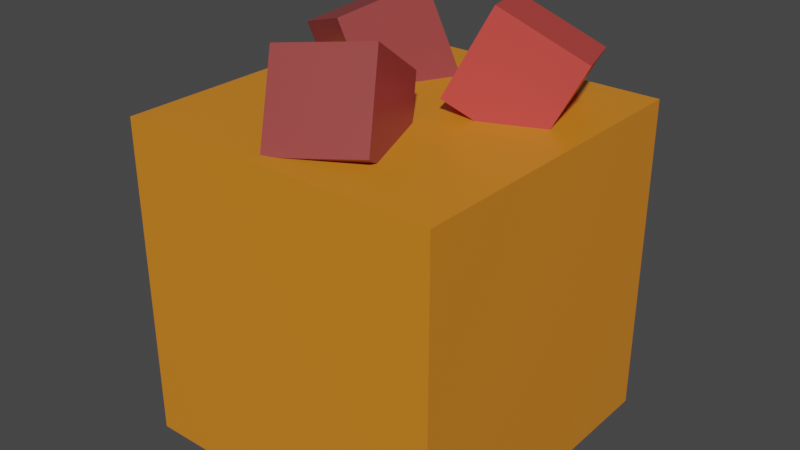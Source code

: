 # Source: ore_block.blend  (saved by Blender 3.1.7; exported with 4.5.12 LTS)
import bpy
from mathutils import Matrix  # noqa: F401  (used for matrix-valued properties, if any)

bpy.ops.wm.read_factory_settings(use_empty=True)
scene = bpy.context.scene
scene.name = 'Scene'

# ---- collections
col_collection = bpy.data.collections.new('Collection'); scene.collection.children.link(col_collection)

# ---- materials (node trees are filled in below, after node groups)
mat_material = bpy.data.materials.new('Material')
mat_material.alpha_threshold = 0.0
mat_material.use_transparent_shadow = False
mat_material.line_color = (0.0, 0.0, 0.0, 1.0)
mat_material_001 = bpy.data.materials.new('Material.001')
mat_material_001.alpha_threshold = 0.0
mat_material_001.use_transparent_shadow = False
mat_material_001.line_color = (0.0, 0.0, 0.0, 1.0)
mat_material_002 = bpy.data.materials.new('Material.002')
mat_material_002.alpha_threshold = 0.0
mat_material_002.use_transparent_shadow = False
mat_material_002.line_color = (0.0, 0.0, 0.0, 1.0)
mat_material_003 = bpy.data.materials.new('Material.003')
mat_material_003.alpha_threshold = 0.0
mat_material_003.use_transparent_shadow = False
mat_material_003.line_color = (0.0, 0.0, 0.0, 1.0)

# ---- material node trees
mat_material.use_nodes = True; mat_material.node_tree.nodes.clear()
_N = mat_material.node_tree.nodes; _L = mat_material.node_tree.links
n0 = _N.new('ShaderNodeOutputMaterial'); n0.name = 'Material Output'; n0.location = (300, 300)
n1 = _N.new('ShaderNodeBsdfPrincipled'); n1.name = 'Principled BSDF'; n1.location = (10, 300)
n1.distribution = 'GGX'
n1.subsurface_method = 'RANDOM_WALK_SKIN'
n1.inputs[0].default_value = (0.7231, 0.2346, 0.01681, 1.0)
n1.inputs[2].default_value = 0.4
n1.inputs[3].default_value = 1.45
n1.inputs[27].default_value = (0.0, 0.0, 0.0, 1.0)
n1.inputs[28].default_value = 1.0
_L.new(n1.outputs[0], n0.inputs[0])
n0.is_active_output = True
mat_material_001.use_nodes = True; mat_material_001.node_tree.nodes.clear()
_N = mat_material_001.node_tree.nodes; _L = mat_material_001.node_tree.links
n0 = _N.new('ShaderNodeOutputMaterial'); n0.name = 'Material Output'; n0.location = (300, 300)
n1 = _N.new('ShaderNodeBsdfPrincipled'); n1.name = 'Principled BSDF'; n1.location = (10, 300)
n1.distribution = 'GGX'
n1.subsurface_method = 'RANDOM_WALK_SKIN'
n1.inputs[0].default_value = (0.314, 0.05127, 0.04817, 1.0)
n1.inputs[2].default_value = 0.4
n1.inputs[3].default_value = 1.45
n1.inputs[27].default_value = (0.0, 0.0, 0.0, 1.0)
n1.inputs[28].default_value = 1.0
_L.new(n1.outputs[0], n0.inputs[0])
n0.is_active_output = True
mat_material_002.use_nodes = True; mat_material_002.node_tree.nodes.clear()
_N = mat_material_002.node_tree.nodes; _L = mat_material_002.node_tree.links
n0 = _N.new('ShaderNodeOutputMaterial'); n0.name = 'Material Output'; n0.location = (300, 300)
n1 = _N.new('ShaderNodeBsdfPrincipled'); n1.name = 'Principled BSDF'; n1.location = (10, 300)
n1.distribution = 'GGX'
n1.subsurface_method = 'RANDOM_WALK_SKIN'
n1.inputs[0].default_value = (0.314, 0.05127, 0.04817, 1.0)
n1.inputs[2].default_value = 0.4
n1.inputs[3].default_value = 1.45
n1.inputs[27].default_value = (0.0, 0.0, 0.0, 1.0)
n1.inputs[28].default_value = 1.0
_L.new(n1.outputs[0], n0.inputs[0])
n0.is_active_output = True
mat_material_003.use_nodes = True; mat_material_003.node_tree.nodes.clear()
_N = mat_material_003.node_tree.nodes; _L = mat_material_003.node_tree.links
n0 = _N.new('ShaderNodeOutputMaterial'); n0.name = 'Material Output'; n0.location = (300, 300)
n1 = _N.new('ShaderNodeBsdfPrincipled'); n1.name = 'Principled BSDF'; n1.location = (10, 300)
n1.distribution = 'GGX'
n1.subsurface_method = 'RANDOM_WALK_SKIN'
n1.inputs[0].default_value = (0.5972, 0.06215, 0.0516, 1.0)
n1.inputs[2].default_value = 0.4
n1.inputs[3].default_value = 1.45
n1.inputs[27].default_value = (0.0, 0.0, 0.0, 1.0)
n1.inputs[28].default_value = 1.0
_L.new(n1.outputs[0], n0.inputs[0])
n0.is_active_output = True

# ---- world
world_world = bpy.data.worlds.new('World'); scene.world = world_world
world_world.use_nodes = True; world_world.node_tree.nodes.clear()
_N = world_world.node_tree.nodes; _L = world_world.node_tree.links
n0 = _N.new('ShaderNodeOutputWorld'); n0.name = 'World Output'; n0.location = (300, 300)
n1 = _N.new('ShaderNodeBackground'); n1.name = 'Background'; n1.location = (10, 300)
n1.inputs[0].default_value = (0.05088, 0.05088, 0.05088, 1.0)
_L.new(n1.outputs[0], n0.inputs[0])
n0.is_active_output = True
world_world.color = (0.05088, 0.05088, 0.05088)
world_world.use_sun_shadow = False
world_world.sun_shadow_jitter_overblur = 0.0

# ---- meshes
me_cube = bpy.data.meshes.new('Cube')
me_cube.from_pydata([(1.0, 1.0, 1.0), (1.0, 1.0, -1.0), (1.0, -1.0, 1.0), (1.0, -1.0, -1.0), (-1.0, 1.0, 1.0), (-1.0, 1.0, -1.0), (-1.0, -1.0, 1.0), (-1.0, -1.0, -1.0)], [], [(0, 4, 6, 2), (3, 2, 6, 7), (7, 6, 4, 5), (5, 1, 3, 7), (1, 0, 2, 3), (5, 4, 0, 1)])
_uv = me_cube.uv_layers.new(name='UVMap')
_uv.uv.foreach_set('vector', [0.625, 0.5, 0.875, 0.5, 0.875, 0.75, 0.625, 0.75, 0.375, 0.75, 0.625, 0.75, 0.625, 1.0, 0.375, 1.0, 0.375, 0.0, 0.625, 0.0, 0.625, 0.25, 0.375, 0.25, 0.125, 0.5, 0.375, 0.5, 0.375, 0.75, 0.125, 0.75, 0.375, 0.5, 0.625, 0.5, 0.625, 0.75, 0.375, 0.75, 0.375, 0.25, 0.625, 0.25, 0.625, 0.5, 0.375, 0.5])
me_cube.materials.append(mat_material)
me_cube.use_remesh_preserve_volume = False
me_cube.use_remesh_preserve_attributes = False
me_cube.use_mirror_vertex_groups = False
me_cube.update()
me_cube_001 = bpy.data.meshes.new('Cube.001')
me_cube_001.from_pydata([(1.0, 1.0, 1.0), (1.0, 1.0, -1.0), (1.0, -1.0, 1.0), (1.0, -1.0, -1.0), (-1.0, 1.0, 1.0), (-1.0, 1.0, -1.0), (-1.0, -1.0, 1.0), (-1.0, -1.0, -1.0)], [], [(0, 4, 6, 2), (3, 2, 6, 7), (7, 6, 4, 5), (5, 1, 3, 7), (1, 0, 2, 3), (5, 4, 0, 1)])
_uv = me_cube_001.uv_layers.new(name='UVMap')
_uv.uv.foreach_set('vector', [0.625, 0.5, 0.875, 0.5, 0.875, 0.75, 0.625, 0.75, 0.375, 0.75, 0.625, 0.75, 0.625, 1.0, 0.375, 1.0, 0.375, 0.0, 0.625, 0.0, 0.625, 0.25, 0.375, 0.25, 0.125, 0.5, 0.375, 0.5, 0.375, 0.75, 0.125, 0.75, 0.375, 0.5, 0.625, 0.5, 0.625, 0.75, 0.375, 0.75, 0.375, 0.25, 0.625, 0.25, 0.625, 0.5, 0.375, 0.5])
me_cube_001.materials.append(mat_material_001)
me_cube_001.use_remesh_preserve_volume = False
me_cube_001.use_remesh_preserve_attributes = False
me_cube_001.use_mirror_vertex_groups = False
me_cube_001.update()
me_cube_002 = bpy.data.meshes.new('Cube.002')
me_cube_002.from_pydata([(1.0, 1.0, 1.0), (1.0, 1.0, -1.0), (1.0, -1.0, 1.0), (1.0, -1.0, -1.0), (-1.0, 1.0, 1.0), (-1.0, 1.0, -1.0), (-1.0, -1.0, 1.0), (-1.0, -1.0, -1.0)], [], [(0, 4, 6, 2), (3, 2, 6, 7), (7, 6, 4, 5), (5, 1, 3, 7), (1, 0, 2, 3), (5, 4, 0, 1)])
_uv = me_cube_002.uv_layers.new(name='UVMap')
_uv.uv.foreach_set('vector', [0.625, 0.5, 0.875, 0.5, 0.875, 0.75, 0.625, 0.75, 0.375, 0.75, 0.625, 0.75, 0.625, 1.0, 0.375, 1.0, 0.375, 0.0, 0.625, 0.0, 0.625, 0.25, 0.375, 0.25, 0.125, 0.5, 0.375, 0.5, 0.375, 0.75, 0.125, 0.75, 0.375, 0.5, 0.625, 0.5, 0.625, 0.75, 0.375, 0.75, 0.375, 0.25, 0.625, 0.25, 0.625, 0.5, 0.375, 0.5])
me_cube_002.materials.append(mat_material_002)
me_cube_002.use_remesh_preserve_volume = False
me_cube_002.use_remesh_preserve_attributes = False
me_cube_002.use_mirror_vertex_groups = False
me_cube_002.update()
me_cube_003 = bpy.data.meshes.new('Cube.003')
me_cube_003.from_pydata([(1.0, 1.0, 1.0), (1.0, 1.0, -1.0), (1.0, -1.0, 1.0), (1.0, -1.0, -1.0), (-1.0, 1.0, 1.0), (-1.0, 1.0, -1.0), (-1.0, -1.0, 1.0), (-1.0, -1.0, -1.0)], [], [(0, 4, 6, 2), (3, 2, 6, 7), (7, 6, 4, 5), (5, 1, 3, 7), (1, 0, 2, 3), (5, 4, 0, 1)])
_uv = me_cube_003.uv_layers.new(name='UVMap')
_uv.uv.foreach_set('vector', [0.625, 0.5, 0.875, 0.5, 0.875, 0.75, 0.625, 0.75, 0.375, 0.75, 0.625, 0.75, 0.625, 1.0, 0.375, 1.0, 0.375, 0.0, 0.625, 0.0, 0.625, 0.25, 0.375, 0.25, 0.125, 0.5, 0.375, 0.5, 0.375, 0.75, 0.125, 0.75, 0.375, 0.5, 0.625, 0.5, 0.625, 0.75, 0.375, 0.75, 0.375, 0.25, 0.625, 0.25, 0.625, 0.5, 0.375, 0.5])
me_cube_003.materials.append(mat_material_003)
me_cube_003.use_remesh_preserve_volume = False
me_cube_003.use_remesh_preserve_attributes = False
me_cube_003.use_mirror_vertex_groups = False
me_cube_003.update()

# ---- objects
ob_cube = bpy.data.objects.new('Cube', me_cube)
ob_cube_001 = bpy.data.objects.new('Cube.001', me_cube_001)
ob_cube_002 = bpy.data.objects.new('Cube.002', me_cube_002)
ob_cube_003 = bpy.data.objects.new('Cube.003', me_cube_003)

# ---- transforms, parenting, visibility, modifiers, constraints
ob_cube.location = (0.0, 0.0, 0.0)
ob_cube.lock_rotations_4d = False
ob_cube.empty_display_type = 'ARROWS'
ob_cube.lineart.crease_threshold = 0.0
ob_cube_001.location = (0.0, -0.4612, 1.112)
ob_cube_001.rotation_euler = (-0.1351, 0.5539, 1.871)
ob_cube_001.scale = (0.2828, 0.2828, 0.2828)
ob_cube_001.lock_rotations_4d = False
ob_cube_001.empty_display_type = 'ARROWS'
ob_cube_001.lineart.crease_threshold = 0.0
ob_cube_002.location = (-0.5138, 0.4572, 1.112)
ob_cube_002.rotation_euler = (-0.2665, 0.3008, 2.658)
ob_cube_002.scale = (0.2828, 0.2828, 0.2828)
ob_cube_002.lock_rotations_4d = False
ob_cube_002.empty_display_type = 'ARROWS'
ob_cube_002.lineart.crease_threshold = 0.0
ob_cube_003.location = (0.4763, 0.4572, 1.181)
ob_cube_003.rotation_euler = (-2.99, -0.4689, 3.465)
ob_cube_003.scale = (0.2828, 0.2828, 0.2828)
ob_cube_003.lock_rotations_4d = False
ob_cube_003.empty_display_type = 'ARROWS'
ob_cube_003.lineart.crease_threshold = 0.0

# ---- collection membership
col_collection.objects.link(ob_cube)
col_collection.objects.link(ob_cube_001)
col_collection.objects.link(ob_cube_002)
col_collection.objects.link(ob_cube_003)

# ---- scene / render settings (as saved in the file)
scene.frame_start = 1; scene.frame_end = 250; scene.frame_set(95)
scene.render.engine = 'BLENDER_EEVEE_NEXT'
scene.cycles.sampling_pattern = 'TABULATED_SOBOL'
scene.cycles.use_light_tree = False
scene.view_settings.view_transform = 'Filmic'
bpy.context.view_layer.update()

# ---- added for rendering (the .blend has no active camera and no usable light): camera, sun
cam_auto = bpy.data.cameras.new('AutoCamera')
cam_auto.lens = 50.0
cam_auto.sensor_width = 36.0
cam_auto.clip_end = 1000.0
ob_auto_camera = bpy.data.objects.new('AutoCamera', cam_auto)
scene.collection.objects.link(ob_auto_camera)
ob_auto_camera.location = (3.55222, -4.26267, 3.13988)
ob_auto_camera.rotation_euler = (1.09748, -7.21219e-08, 0.694738)
scene.camera = ob_auto_camera
light_auto_sun = bpy.data.lights.new('AutoSun', 'SUN')
light_auto_sun.energy = 3.0
light_auto_sun.angle = 0.0523599
ob_auto_sun = bpy.data.objects.new('AutoSun', light_auto_sun)
scene.collection.objects.link(ob_auto_sun)
ob_auto_sun.rotation_euler = (0.872665, 0.174533, 0.523599)
bpy.context.view_layer.update()
